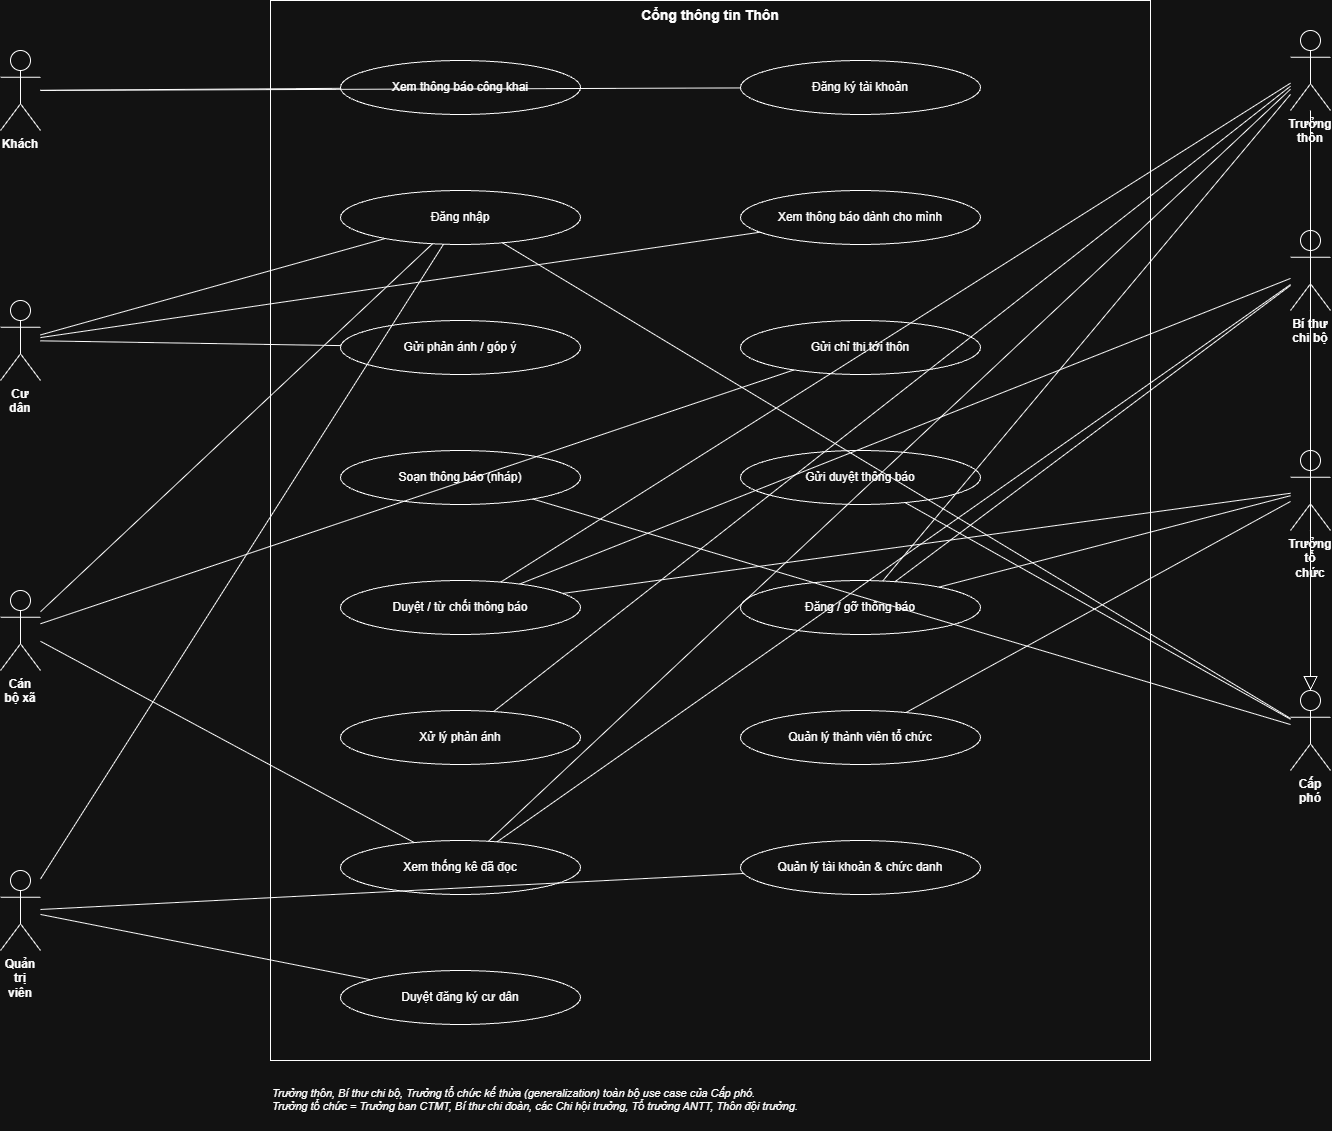

The diagram above was exported from draw.io. Its source (the exported page's mxGraphModel, read from the mxfile embedded in the PNG):
<mxGraphModel dx="1988" dy="1163" grid="1" gridSize="10" guides="1" tooltips="1" connect="1" arrows="1" fold="1" page="1" pageScale="1" pageWidth="1600" pageHeight="1200" math="0" shadow="0">
  <root>
    <mxCell id="0" />
    <mxCell id="1" parent="0" />
    <mxCell id="n2" parent="1" style="rounded=0;whiteSpace=wrap;html=1;verticalAlign=top;fillColor=none;fontStyle=1;fontSize=14;" value="Cổng thông tin Thôn" vertex="1">
      <mxGeometry height="1060" width="880" x="330" y="30" as="geometry" />
    </mxCell>
    <mxCell id="n3" parent="1" style="shape=umlActor;verticalLabelPosition=bottom;verticalAlign=top;html=1;whiteSpace=wrap;fontStyle=1;" value="Khách" vertex="1">
      <mxGeometry height="80" width="40" x="60" y="80" as="geometry" />
    </mxCell>
    <mxCell id="n4" parent="1" style="shape=umlActor;verticalLabelPosition=bottom;verticalAlign=top;html=1;whiteSpace=wrap;fontStyle=1;" value="Cư dân" vertex="1">
      <mxGeometry height="80" width="40" x="60" y="330" as="geometry" />
    </mxCell>
    <mxCell id="n5" parent="1" style="shape=umlActor;verticalLabelPosition=bottom;verticalAlign=top;html=1;whiteSpace=wrap;fontStyle=1;" value="Cán bộ xã" vertex="1">
      <mxGeometry height="80" width="40" x="60" y="620" as="geometry" />
    </mxCell>
    <mxCell id="n6" parent="1" style="shape=umlActor;verticalLabelPosition=bottom;verticalAlign=top;html=1;whiteSpace=wrap;fontStyle=1;" value="Quản trị viên" vertex="1">
      <mxGeometry height="80" width="40" x="60" y="900" as="geometry" />
    </mxCell>
    <mxCell id="n7" parent="1" style="shape=umlActor;verticalLabelPosition=bottom;verticalAlign=top;html=1;whiteSpace=wrap;fontStyle=1;" value="Trưởng thôn" vertex="1">
      <mxGeometry height="80" width="40" x="1350" y="60" as="geometry" />
    </mxCell>
    <mxCell id="n8" parent="1" style="shape=umlActor;verticalLabelPosition=bottom;verticalAlign=top;html=1;whiteSpace=wrap;fontStyle=1;" value="Bí thư chi bộ" vertex="1">
      <mxGeometry height="80" width="40" x="1350" y="260" as="geometry" />
    </mxCell>
    <mxCell id="n9" parent="1" style="shape=umlActor;verticalLabelPosition=bottom;verticalAlign=top;html=1;whiteSpace=wrap;fontStyle=1;" value="Trưởng tổ chức" vertex="1">
      <mxGeometry height="80" width="40" x="1350" y="480" as="geometry" />
    </mxCell>
    <mxCell id="n10" parent="1" style="shape=umlActor;verticalLabelPosition=bottom;verticalAlign=top;html=1;whiteSpace=wrap;fontStyle=1;" value="Cấp phó" vertex="1">
      <mxGeometry height="80" width="40" x="1350" y="720" as="geometry" />
    </mxCell>
    <mxCell id="n11" parent="1" style="ellipse;whiteSpace=wrap;html=1;" value="Xem thông báo công khai" vertex="1">
      <mxGeometry height="54" width="240" x="400" y="90" as="geometry" />
    </mxCell>
    <mxCell id="n12" parent="1" style="ellipse;whiteSpace=wrap;html=1;" value="Đăng ký tài khoản" vertex="1">
      <mxGeometry height="54" width="240" x="800" y="90" as="geometry" />
    </mxCell>
    <mxCell id="n13" parent="1" style="ellipse;whiteSpace=wrap;html=1;" value="Đăng nhập" vertex="1">
      <mxGeometry height="54" width="240" x="400" y="220" as="geometry" />
    </mxCell>
    <mxCell id="n14" parent="1" style="ellipse;whiteSpace=wrap;html=1;" value="Xem thông báo dành cho mình" vertex="1">
      <mxGeometry height="54" width="240" x="800" y="220" as="geometry" />
    </mxCell>
    <mxCell id="n15" parent="1" style="ellipse;whiteSpace=wrap;html=1;" value="Gửi phản ánh / góp ý" vertex="1">
      <mxGeometry height="54" width="240" x="400" y="350" as="geometry" />
    </mxCell>
    <mxCell id="n16" parent="1" style="ellipse;whiteSpace=wrap;html=1;" value="Gửi chỉ thị tới thôn" vertex="1">
      <mxGeometry height="54" width="240" x="800" y="350" as="geometry" />
    </mxCell>
    <mxCell id="n17" parent="1" style="ellipse;whiteSpace=wrap;html=1;" value="Soạn thông báo (nháp)" vertex="1">
      <mxGeometry height="54" width="240" x="400" y="480" as="geometry" />
    </mxCell>
    <mxCell id="n18" parent="1" style="ellipse;whiteSpace=wrap;html=1;" value="Gửi duyệt thông báo" vertex="1">
      <mxGeometry height="54" width="240" x="800" y="480" as="geometry" />
    </mxCell>
    <mxCell id="n19" parent="1" style="ellipse;whiteSpace=wrap;html=1;" value="Duyệt / từ chối thông báo" vertex="1">
      <mxGeometry height="54" width="240" x="400" y="610" as="geometry" />
    </mxCell>
    <mxCell id="n20" parent="1" style="ellipse;whiteSpace=wrap;html=1;" value="Đăng / gỡ thông báo" vertex="1">
      <mxGeometry height="54" width="240" x="800" y="610" as="geometry" />
    </mxCell>
    <mxCell id="n21" parent="1" style="ellipse;whiteSpace=wrap;html=1;" value="Xử lý phản ánh" vertex="1">
      <mxGeometry height="54" width="240" x="400" y="740" as="geometry" />
    </mxCell>
    <mxCell id="n22" parent="1" style="ellipse;whiteSpace=wrap;html=1;" value="Quản lý thành viên tổ chức" vertex="1">
      <mxGeometry height="54" width="240" x="800" y="740" as="geometry" />
    </mxCell>
    <mxCell id="n23" parent="1" style="ellipse;whiteSpace=wrap;html=1;" value="Xem thống kê đã đọc" vertex="1">
      <mxGeometry height="54" width="240" x="400" y="870" as="geometry" />
    </mxCell>
    <mxCell id="n24" parent="1" style="ellipse;whiteSpace=wrap;html=1;" value="Quản lý tài khoản &amp; chức danh" vertex="1">
      <mxGeometry height="54" width="240" x="800" y="870" as="geometry" />
    </mxCell>
    <mxCell id="n25" parent="1" style="ellipse;whiteSpace=wrap;html=1;" value="Duyệt đăng ký cư dân" vertex="1">
      <mxGeometry height="54" width="240" x="400" y="1000" as="geometry" />
    </mxCell>
    <mxCell id="n26" edge="1" parent="1" source="n3" style="endArrow=none;html=1;" target="n11" value="">
      <mxGeometry relative="1" as="geometry" />
    </mxCell>
    <mxCell id="n27" edge="1" parent="1" source="n3" style="endArrow=none;html=1;" target="n12" value="">
      <mxGeometry relative="1" as="geometry" />
    </mxCell>
    <mxCell id="n28" edge="1" parent="1" source="n4" style="endArrow=none;html=1;" target="n13" value="">
      <mxGeometry relative="1" as="geometry" />
    </mxCell>
    <mxCell id="n29" edge="1" parent="1" source="n4" style="endArrow=none;html=1;" target="n14" value="">
      <mxGeometry relative="1" as="geometry" />
    </mxCell>
    <mxCell id="n30" edge="1" parent="1" source="n4" style="endArrow=none;html=1;" target="n15" value="">
      <mxGeometry relative="1" as="geometry" />
    </mxCell>
    <mxCell id="n31" edge="1" parent="1" source="n5" style="endArrow=none;html=1;" target="n13" value="">
      <mxGeometry relative="1" as="geometry" />
    </mxCell>
    <mxCell id="n32" edge="1" parent="1" source="n5" style="endArrow=none;html=1;" target="n16" value="">
      <mxGeometry relative="1" as="geometry" />
    </mxCell>
    <mxCell id="n33" edge="1" parent="1" source="n5" style="endArrow=none;html=1;" target="n23" value="">
      <mxGeometry relative="1" as="geometry" />
    </mxCell>
    <mxCell id="n34" edge="1" parent="1" source="n6" style="endArrow=none;html=1;" target="n13" value="">
      <mxGeometry relative="1" as="geometry" />
    </mxCell>
    <mxCell id="n35" edge="1" parent="1" source="n6" style="endArrow=none;html=1;" target="n24" value="">
      <mxGeometry relative="1" as="geometry" />
    </mxCell>
    <mxCell id="n36" edge="1" parent="1" source="n6" style="endArrow=none;html=1;" target="n25" value="">
      <mxGeometry relative="1" as="geometry" />
    </mxCell>
    <mxCell id="n37" edge="1" parent="1" source="n7" style="endArrow=none;html=1;" target="n19" value="">
      <mxGeometry relative="1" as="geometry" />
    </mxCell>
    <mxCell id="n38" edge="1" parent="1" source="n7" style="endArrow=none;html=1;" target="n20" value="">
      <mxGeometry relative="1" as="geometry" />
    </mxCell>
    <mxCell id="n39" edge="1" parent="1" source="n7" style="endArrow=none;html=1;" target="n21" value="">
      <mxGeometry relative="1" as="geometry" />
    </mxCell>
    <mxCell id="n40" edge="1" parent="1" source="n7" style="endArrow=none;html=1;" target="n23" value="">
      <mxGeometry relative="1" as="geometry" />
    </mxCell>
    <mxCell id="n41" edge="1" parent="1" source="n8" style="endArrow=none;html=1;" target="n19" value="">
      <mxGeometry relative="1" as="geometry" />
    </mxCell>
    <mxCell id="n42" edge="1" parent="1" source="n8" style="endArrow=none;html=1;" target="n20" value="">
      <mxGeometry relative="1" as="geometry" />
    </mxCell>
    <mxCell id="n43" edge="1" parent="1" source="n8" style="endArrow=none;html=1;" target="n23" value="">
      <mxGeometry relative="1" as="geometry" />
    </mxCell>
    <mxCell id="n44" edge="1" parent="1" source="n9" style="endArrow=none;html=1;" target="n19" value="">
      <mxGeometry relative="1" as="geometry" />
    </mxCell>
    <mxCell id="n45" edge="1" parent="1" source="n9" style="endArrow=none;html=1;" target="n20" value="">
      <mxGeometry relative="1" as="geometry" />
    </mxCell>
    <mxCell id="n46" edge="1" parent="1" source="n9" style="endArrow=none;html=1;" target="n22" value="">
      <mxGeometry relative="1" as="geometry" />
    </mxCell>
    <mxCell id="n47" edge="1" parent="1" source="n10" style="endArrow=none;html=1;" target="n13" value="">
      <mxGeometry relative="1" as="geometry" />
    </mxCell>
    <mxCell id="n48" edge="1" parent="1" source="n10" style="endArrow=none;html=1;" target="n17" value="">
      <mxGeometry relative="1" as="geometry" />
    </mxCell>
    <mxCell id="n49" edge="1" parent="1" source="n10" style="endArrow=none;html=1;" target="n18" value="">
      <mxGeometry relative="1" as="geometry" />
    </mxCell>
    <mxCell id="n50" edge="1" parent="1" source="n7" style="endArrow=block;endFill=0;endSize=12;html=1;" target="n10" value="">
      <mxGeometry relative="1" as="geometry" />
    </mxCell>
    <mxCell id="n51" edge="1" parent="1" source="n8" style="endArrow=block;endFill=0;endSize=12;html=1;" target="n10" value="">
      <mxGeometry relative="1" as="geometry" />
    </mxCell>
    <mxCell id="n52" edge="1" parent="1" source="n9" style="endArrow=block;endFill=0;endSize=12;html=1;" target="n10" value="">
      <mxGeometry relative="1" as="geometry" />
    </mxCell>
    <mxCell id="n53" parent="1" style="text;html=1;whiteSpace=wrap;fontSize=11;fontStyle=2;" value="Trưởng thôn, Bí thư chi bộ, Trưởng tổ chức kế thừa (generalization) toàn bộ use case của Cấp phó.&lt;br&gt;Trưởng tổ chức = Trưởng ban CTMT, Bí thư chi đoàn, các Chi hội trưởng, Tổ trưởng ANTT, Thôn đội trưởng." vertex="1">
      <mxGeometry height="50" width="880" x="330" y="1110" as="geometry" />
    </mxCell>
  </root>
</mxGraphModel>